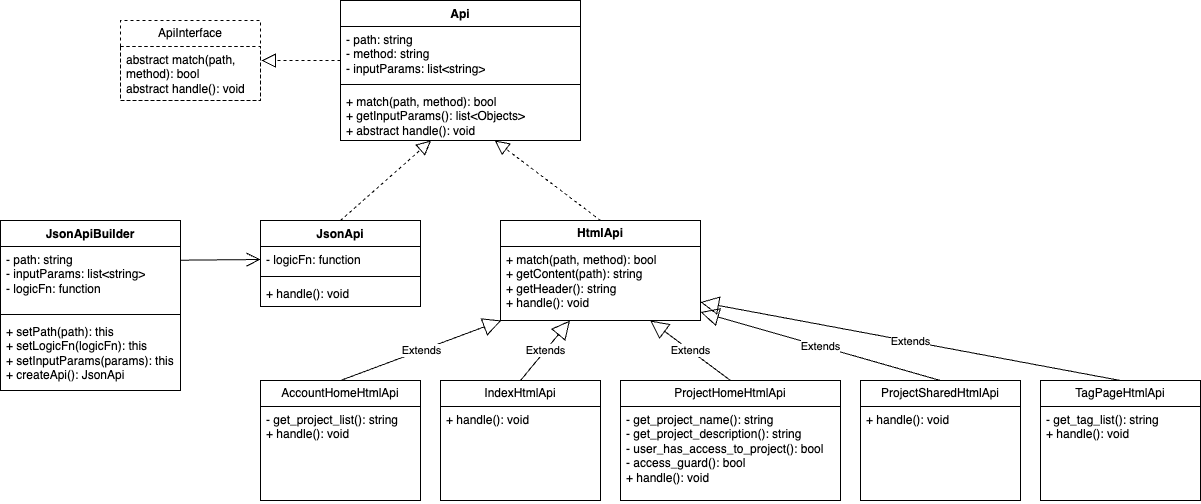

The diagram above was exported from draw.io. Its source (the exported page's mxGraphModel, read from the mxfile embedded in the PNG):
<mxGraphModel dx="2903" dy="1549" grid="1" gridSize="10" guides="1" tooltips="1" connect="1" arrows="1" fold="1" page="1" pageScale="1" pageWidth="850" pageHeight="1100" math="0" shadow="0">
  <root>
    <mxCell id="0" />
    <mxCell id="1" parent="0" />
    <mxCell id="CLGb6U2woqYpR0jRZylu-1" value="Api" style="swimlane;fontStyle=1;align=center;verticalAlign=top;childLayout=stackLayout;horizontal=1;startSize=26;horizontalStack=0;resizeParent=1;resizeParentMax=0;resizeLast=0;collapsible=1;marginBottom=0;whiteSpace=wrap;html=1;" vertex="1" parent="1">
      <mxGeometry x="320" y="100" width="240" height="140" as="geometry" />
    </mxCell>
    <mxCell id="CLGb6U2woqYpR0jRZylu-2" value="- path: string&lt;div&gt;- method: string&lt;/div&gt;&lt;div&gt;- inputParams: list&amp;lt;string&amp;gt;&lt;/div&gt;" style="text;strokeColor=none;fillColor=none;align=left;verticalAlign=top;spacingLeft=4;spacingRight=4;overflow=hidden;rotatable=0;points=[[0,0.5],[1,0.5]];portConstraint=eastwest;whiteSpace=wrap;html=1;" vertex="1" parent="CLGb6U2woqYpR0jRZylu-1">
      <mxGeometry y="26" width="240" height="54" as="geometry" />
    </mxCell>
    <mxCell id="CLGb6U2woqYpR0jRZylu-3" value="" style="line;strokeWidth=1;fillColor=none;align=left;verticalAlign=middle;spacingTop=-1;spacingLeft=3;spacingRight=3;rotatable=0;labelPosition=right;points=[];portConstraint=eastwest;strokeColor=inherit;" vertex="1" parent="CLGb6U2woqYpR0jRZylu-1">
      <mxGeometry y="80" width="240" height="8" as="geometry" />
    </mxCell>
    <mxCell id="CLGb6U2woqYpR0jRZylu-4" value="+ match(path, method): bool&lt;div&gt;+ getInputParams(): list&amp;lt;Objects&amp;gt;&lt;/div&gt;&lt;div&gt;+ abstract handle(): void&lt;/div&gt;" style="text;strokeColor=none;fillColor=none;align=left;verticalAlign=top;spacingLeft=4;spacingRight=4;overflow=hidden;rotatable=0;points=[[0,0.5],[1,0.5]];portConstraint=eastwest;whiteSpace=wrap;html=1;" vertex="1" parent="CLGb6U2woqYpR0jRZylu-1">
      <mxGeometry y="88" width="240" height="52" as="geometry" />
    </mxCell>
    <mxCell id="CLGb6U2woqYpR0jRZylu-5" value="JsonApi" style="swimlane;fontStyle=1;align=center;verticalAlign=top;childLayout=stackLayout;horizontal=1;startSize=26;horizontalStack=0;resizeParent=1;resizeParentMax=0;resizeLast=0;collapsible=1;marginBottom=0;whiteSpace=wrap;html=1;" vertex="1" parent="1">
      <mxGeometry x="240" y="320" width="160" height="86" as="geometry" />
    </mxCell>
    <mxCell id="CLGb6U2woqYpR0jRZylu-6" value="- logicFn: function" style="text;strokeColor=none;fillColor=none;align=left;verticalAlign=top;spacingLeft=4;spacingRight=4;overflow=hidden;rotatable=0;points=[[0,0.5],[1,0.5]];portConstraint=eastwest;whiteSpace=wrap;html=1;" vertex="1" parent="CLGb6U2woqYpR0jRZylu-5">
      <mxGeometry y="26" width="160" height="26" as="geometry" />
    </mxCell>
    <mxCell id="CLGb6U2woqYpR0jRZylu-7" value="" style="line;strokeWidth=1;fillColor=none;align=left;verticalAlign=middle;spacingTop=-1;spacingLeft=3;spacingRight=3;rotatable=0;labelPosition=right;points=[];portConstraint=eastwest;strokeColor=inherit;" vertex="1" parent="CLGb6U2woqYpR0jRZylu-5">
      <mxGeometry y="52" width="160" height="8" as="geometry" />
    </mxCell>
    <mxCell id="CLGb6U2woqYpR0jRZylu-8" value="+ handle(): void" style="text;strokeColor=none;fillColor=none;align=left;verticalAlign=top;spacingLeft=4;spacingRight=4;overflow=hidden;rotatable=0;points=[[0,0.5],[1,0.5]];portConstraint=eastwest;whiteSpace=wrap;html=1;" vertex="1" parent="CLGb6U2woqYpR0jRZylu-5">
      <mxGeometry y="60" width="160" height="26" as="geometry" />
    </mxCell>
    <mxCell id="CLGb6U2woqYpR0jRZylu-17" value="JsonApiBuilder" style="swimlane;fontStyle=1;align=center;verticalAlign=top;childLayout=stackLayout;horizontal=1;startSize=26;horizontalStack=0;resizeParent=1;resizeParentMax=0;resizeLast=0;collapsible=1;marginBottom=0;whiteSpace=wrap;html=1;" vertex="1" parent="1">
      <mxGeometry x="-20" y="320" width="180" height="170" as="geometry" />
    </mxCell>
    <mxCell id="CLGb6U2woqYpR0jRZylu-18" value="- path: string&lt;div&gt;- inputParams: list&amp;lt;string&amp;gt;&lt;/div&gt;&lt;div&gt;- logicFn: function&lt;/div&gt;" style="text;strokeColor=none;fillColor=none;align=left;verticalAlign=top;spacingLeft=4;spacingRight=4;overflow=hidden;rotatable=0;points=[[0,0.5],[1,0.5]];portConstraint=eastwest;whiteSpace=wrap;html=1;" vertex="1" parent="CLGb6U2woqYpR0jRZylu-17">
      <mxGeometry y="26" width="180" height="64" as="geometry" />
    </mxCell>
    <mxCell id="CLGb6U2woqYpR0jRZylu-19" value="" style="line;strokeWidth=1;fillColor=none;align=left;verticalAlign=middle;spacingTop=-1;spacingLeft=3;spacingRight=3;rotatable=0;labelPosition=right;points=[];portConstraint=eastwest;strokeColor=inherit;" vertex="1" parent="CLGb6U2woqYpR0jRZylu-17">
      <mxGeometry y="90" width="180" height="8" as="geometry" />
    </mxCell>
    <mxCell id="CLGb6U2woqYpR0jRZylu-20" value="+ setPath(path): this&lt;div&gt;+ setLogicFn(logicFn): this&lt;/div&gt;&lt;div&gt;+ setInputParams(params): thi&lt;span style=&quot;background-color: initial;&quot;&gt;s&lt;/span&gt;&lt;/div&gt;&lt;div&gt;&lt;span style=&quot;background-color: initial;&quot;&gt;+ createApi(): JsonApi&lt;/span&gt;&lt;/div&gt;&lt;div&gt;&lt;br&gt;&lt;/div&gt;" style="text;strokeColor=none;fillColor=none;align=left;verticalAlign=top;spacingLeft=4;spacingRight=4;overflow=hidden;rotatable=0;points=[[0,0.5],[1,0.5]];portConstraint=eastwest;whiteSpace=wrap;html=1;" vertex="1" parent="CLGb6U2woqYpR0jRZylu-17">
      <mxGeometry y="98" width="180" height="72" as="geometry" />
    </mxCell>
    <mxCell id="CLGb6U2woqYpR0jRZylu-21" value="" style="endArrow=open;endFill=1;endSize=12;html=1;rounded=0;exitX=0.999;exitY=0.214;exitDx=0;exitDy=0;exitPerimeter=0;entryX=0;entryY=0.5;entryDx=0;entryDy=0;" edge="1" parent="1" source="CLGb6U2woqYpR0jRZylu-18" target="CLGb6U2woqYpR0jRZylu-6">
      <mxGeometry width="160" relative="1" as="geometry">
        <mxPoint x="140" y="390" as="sourcePoint" />
        <mxPoint x="300" y="390" as="targetPoint" />
      </mxGeometry>
    </mxCell>
    <mxCell id="CLGb6U2woqYpR0jRZylu-22" value="&lt;b&gt;HtmlApi&lt;/b&gt;" style="swimlane;fontStyle=0;childLayout=stackLayout;horizontal=1;startSize=26;fillColor=none;horizontalStack=0;resizeParent=1;resizeParentMax=0;resizeLast=0;collapsible=1;marginBottom=0;whiteSpace=wrap;html=1;" vertex="1" parent="1">
      <mxGeometry x="480" y="320" width="200" height="100" as="geometry" />
    </mxCell>
    <mxCell id="CLGb6U2woqYpR0jRZylu-23" value="+ match(path, method): bool&lt;div&gt;+ getContent(path): string&lt;br&gt;&lt;/div&gt;&lt;div&gt;+ getHeader(): string&lt;div&gt;+ handle(): void&lt;/div&gt;&lt;/div&gt;&lt;div&gt;&lt;br&gt;&lt;/div&gt;" style="text;strokeColor=none;fillColor=none;align=left;verticalAlign=top;spacingLeft=4;spacingRight=4;overflow=hidden;rotatable=0;points=[[0,0.5],[1,0.5]];portConstraint=eastwest;whiteSpace=wrap;html=1;" vertex="1" parent="CLGb6U2woqYpR0jRZylu-22">
      <mxGeometry y="26" width="200" height="74" as="geometry" />
    </mxCell>
    <mxCell id="CLGb6U2woqYpR0jRZylu-28" value="AccountHomeHtmlApi" style="swimlane;fontStyle=0;childLayout=stackLayout;horizontal=1;startSize=26;fillColor=none;horizontalStack=0;resizeParent=1;resizeParentMax=0;resizeLast=0;collapsible=1;marginBottom=0;whiteSpace=wrap;html=1;" vertex="1" parent="1">
      <mxGeometry x="240" y="480" width="160" height="120" as="geometry" />
    </mxCell>
    <mxCell id="CLGb6U2woqYpR0jRZylu-29" value="- get_project_list(): string&lt;div&gt;+ handle(): void&lt;/div&gt;" style="text;strokeColor=none;fillColor=none;align=left;verticalAlign=top;spacingLeft=4;spacingRight=4;overflow=hidden;rotatable=0;points=[[0,0.5],[1,0.5]];portConstraint=eastwest;whiteSpace=wrap;html=1;" vertex="1" parent="CLGb6U2woqYpR0jRZylu-28">
      <mxGeometry y="26" width="160" height="94" as="geometry" />
    </mxCell>
    <mxCell id="CLGb6U2woqYpR0jRZylu-32" value="IndexHtmlApi" style="swimlane;fontStyle=0;childLayout=stackLayout;horizontal=1;startSize=26;fillColor=none;horizontalStack=0;resizeParent=1;resizeParentMax=0;resizeLast=0;collapsible=1;marginBottom=0;whiteSpace=wrap;html=1;" vertex="1" parent="1">
      <mxGeometry x="420" y="480" width="160" height="120" as="geometry" />
    </mxCell>
    <mxCell id="CLGb6U2woqYpR0jRZylu-33" value="+ handle(): void" style="text;strokeColor=none;fillColor=none;align=left;verticalAlign=top;spacingLeft=4;spacingRight=4;overflow=hidden;rotatable=0;points=[[0,0.5],[1,0.5]];portConstraint=eastwest;whiteSpace=wrap;html=1;" vertex="1" parent="CLGb6U2woqYpR0jRZylu-32">
      <mxGeometry y="26" width="160" height="94" as="geometry" />
    </mxCell>
    <mxCell id="CLGb6U2woqYpR0jRZylu-36" value="ProjectHomeHtmlApi" style="swimlane;fontStyle=0;childLayout=stackLayout;horizontal=1;startSize=26;fillColor=none;horizontalStack=0;resizeParent=1;resizeParentMax=0;resizeLast=0;collapsible=1;marginBottom=0;whiteSpace=wrap;html=1;" vertex="1" parent="1">
      <mxGeometry x="600" y="480" width="220" height="120" as="geometry" />
    </mxCell>
    <mxCell id="CLGb6U2woqYpR0jRZylu-37" value="- get_project_name(): string&lt;div&gt;- get_project_description(): string&lt;/div&gt;&lt;div&gt;- user_has_access_to_project(): bool&lt;/div&gt;&lt;div&gt;- access_guard(): bool&lt;/div&gt;&lt;div&gt;+ handle(): void&lt;/div&gt;" style="text;strokeColor=none;fillColor=none;align=left;verticalAlign=top;spacingLeft=4;spacingRight=4;overflow=hidden;rotatable=0;points=[[0,0.5],[1,0.5]];portConstraint=eastwest;whiteSpace=wrap;html=1;" vertex="1" parent="CLGb6U2woqYpR0jRZylu-36">
      <mxGeometry y="26" width="220" height="94" as="geometry" />
    </mxCell>
    <mxCell id="CLGb6U2woqYpR0jRZylu-40" value="ProjectSharedHtmlApi" style="swimlane;fontStyle=0;childLayout=stackLayout;horizontal=1;startSize=26;fillColor=none;horizontalStack=0;resizeParent=1;resizeParentMax=0;resizeLast=0;collapsible=1;marginBottom=0;whiteSpace=wrap;html=1;" vertex="1" parent="1">
      <mxGeometry x="840" y="480" width="160" height="120" as="geometry" />
    </mxCell>
    <mxCell id="CLGb6U2woqYpR0jRZylu-41" value="+ handle(): void" style="text;strokeColor=none;fillColor=none;align=left;verticalAlign=top;spacingLeft=4;spacingRight=4;overflow=hidden;rotatable=0;points=[[0,0.5],[1,0.5]];portConstraint=eastwest;whiteSpace=wrap;html=1;" vertex="1" parent="CLGb6U2woqYpR0jRZylu-40">
      <mxGeometry y="26" width="160" height="94" as="geometry" />
    </mxCell>
    <mxCell id="CLGb6U2woqYpR0jRZylu-44" value="TagPageHtmlApi" style="swimlane;fontStyle=0;childLayout=stackLayout;horizontal=1;startSize=26;fillColor=none;horizontalStack=0;resizeParent=1;resizeParentMax=0;resizeLast=0;collapsible=1;marginBottom=0;whiteSpace=wrap;html=1;" vertex="1" parent="1">
      <mxGeometry x="1020" y="480" width="160" height="120" as="geometry" />
    </mxCell>
    <mxCell id="CLGb6U2woqYpR0jRZylu-45" value="- get_tag_list(): string&lt;div&gt;+ handle(): void&lt;/div&gt;" style="text;strokeColor=none;fillColor=none;align=left;verticalAlign=top;spacingLeft=4;spacingRight=4;overflow=hidden;rotatable=0;points=[[0,0.5],[1,0.5]];portConstraint=eastwest;whiteSpace=wrap;html=1;" vertex="1" parent="CLGb6U2woqYpR0jRZylu-44">
      <mxGeometry y="26" width="160" height="94" as="geometry" />
    </mxCell>
    <mxCell id="CLGb6U2woqYpR0jRZylu-48" value="Extends" style="endArrow=block;endSize=16;endFill=0;html=1;rounded=0;exitX=0.5;exitY=0;exitDx=0;exitDy=0;" edge="1" parent="1" source="CLGb6U2woqYpR0jRZylu-28" target="CLGb6U2woqYpR0jRZylu-23">
      <mxGeometry width="160" relative="1" as="geometry">
        <mxPoint x="430" y="430" as="sourcePoint" />
        <mxPoint x="510" y="430" as="targetPoint" />
      </mxGeometry>
    </mxCell>
    <mxCell id="CLGb6U2woqYpR0jRZylu-49" value="Extends" style="endArrow=block;endSize=16;endFill=0;html=1;rounded=0;exitX=0.5;exitY=0;exitDx=0;exitDy=0;" edge="1" parent="1" source="CLGb6U2woqYpR0jRZylu-32" target="CLGb6U2woqYpR0jRZylu-23">
      <mxGeometry x="-0.0062" width="160" relative="1" as="geometry">
        <mxPoint x="430" y="430" as="sourcePoint" />
        <mxPoint x="590" y="430" as="targetPoint" />
        <mxPoint as="offset" />
      </mxGeometry>
    </mxCell>
    <mxCell id="CLGb6U2woqYpR0jRZylu-50" value="Extends" style="endArrow=block;endSize=16;endFill=0;html=1;rounded=0;exitX=0.5;exitY=0;exitDx=0;exitDy=0;" edge="1" parent="1" source="CLGb6U2woqYpR0jRZylu-36" target="CLGb6U2woqYpR0jRZylu-23">
      <mxGeometry width="160" relative="1" as="geometry">
        <mxPoint x="560" y="430" as="sourcePoint" />
        <mxPoint x="720" y="430" as="targetPoint" />
      </mxGeometry>
    </mxCell>
    <mxCell id="CLGb6U2woqYpR0jRZylu-51" value="Extends" style="endArrow=block;endSize=16;endFill=0;html=1;rounded=0;exitX=0.5;exitY=0;exitDx=0;exitDy=0;" edge="1" parent="1" source="CLGb6U2woqYpR0jRZylu-40" target="CLGb6U2woqYpR0jRZylu-23">
      <mxGeometry width="160" relative="1" as="geometry">
        <mxPoint x="700" y="430" as="sourcePoint" />
        <mxPoint x="640" y="420" as="targetPoint" />
      </mxGeometry>
    </mxCell>
    <mxCell id="CLGb6U2woqYpR0jRZylu-52" value="Extends" style="endArrow=block;endSize=16;endFill=0;html=1;rounded=0;exitX=0.5;exitY=0;exitDx=0;exitDy=0;" edge="1" parent="1" source="CLGb6U2woqYpR0jRZylu-44" target="CLGb6U2woqYpR0jRZylu-23">
      <mxGeometry width="160" relative="1" as="geometry">
        <mxPoint x="780" y="470" as="sourcePoint" />
        <mxPoint x="940" y="470" as="targetPoint" />
      </mxGeometry>
    </mxCell>
    <mxCell id="CLGb6U2woqYpR0jRZylu-53" value="ApiInterface" style="swimlane;fontStyle=0;childLayout=stackLayout;horizontal=1;startSize=26;fillColor=none;horizontalStack=0;resizeParent=1;resizeParentMax=0;resizeLast=0;collapsible=1;marginBottom=0;whiteSpace=wrap;html=1;strokeColor=default;dashed=1;" vertex="1" parent="1">
      <mxGeometry x="100" y="120" width="140" height="80" as="geometry" />
    </mxCell>
    <mxCell id="CLGb6U2woqYpR0jRZylu-54" value="abstract match(path, method): bool&lt;div&gt;abstract handle(): void&lt;/div&gt;" style="text;strokeColor=default;fillColor=none;align=left;verticalAlign=top;spacingLeft=4;spacingRight=4;overflow=hidden;rotatable=0;points=[[0,0.5],[1,0.5]];portConstraint=eastwest;whiteSpace=wrap;html=1;dashed=1;" vertex="1" parent="1">
      <mxGeometry x="100" y="146" width="140" height="54" as="geometry" />
    </mxCell>
    <mxCell id="CLGb6U2woqYpR0jRZylu-55" value="" style="endArrow=block;dashed=1;endFill=0;endSize=12;html=1;rounded=0;entryX=1.007;entryY=0.259;entryDx=0;entryDy=0;entryPerimeter=0;" edge="1" parent="1" target="CLGb6U2woqYpR0jRZylu-54">
      <mxGeometry width="160" relative="1" as="geometry">
        <mxPoint x="320" y="160.01000000000002" as="sourcePoint" />
        <mxPoint x="242.93999999999983" y="160.004" as="targetPoint" />
      </mxGeometry>
    </mxCell>
    <mxCell id="CLGb6U2woqYpR0jRZylu-56" value="" style="endArrow=block;dashed=1;endFill=0;endSize=12;html=1;rounded=0;exitX=0.5;exitY=0;exitDx=0;exitDy=0;" edge="1" parent="1" source="CLGb6U2woqYpR0jRZylu-5" target="CLGb6U2woqYpR0jRZylu-4">
      <mxGeometry width="160" relative="1" as="geometry">
        <mxPoint x="340" y="310" as="sourcePoint" />
        <mxPoint x="500" y="310" as="targetPoint" />
      </mxGeometry>
    </mxCell>
    <mxCell id="CLGb6U2woqYpR0jRZylu-57" value="" style="endArrow=block;dashed=1;endFill=0;endSize=12;html=1;rounded=0;exitX=0.5;exitY=0;exitDx=0;exitDy=0;" edge="1" parent="1" source="CLGb6U2woqYpR0jRZylu-22" target="CLGb6U2woqYpR0jRZylu-4">
      <mxGeometry width="160" relative="1" as="geometry">
        <mxPoint x="340" y="310" as="sourcePoint" />
        <mxPoint x="500" y="310" as="targetPoint" />
      </mxGeometry>
    </mxCell>
  </root>
</mxGraphModel>